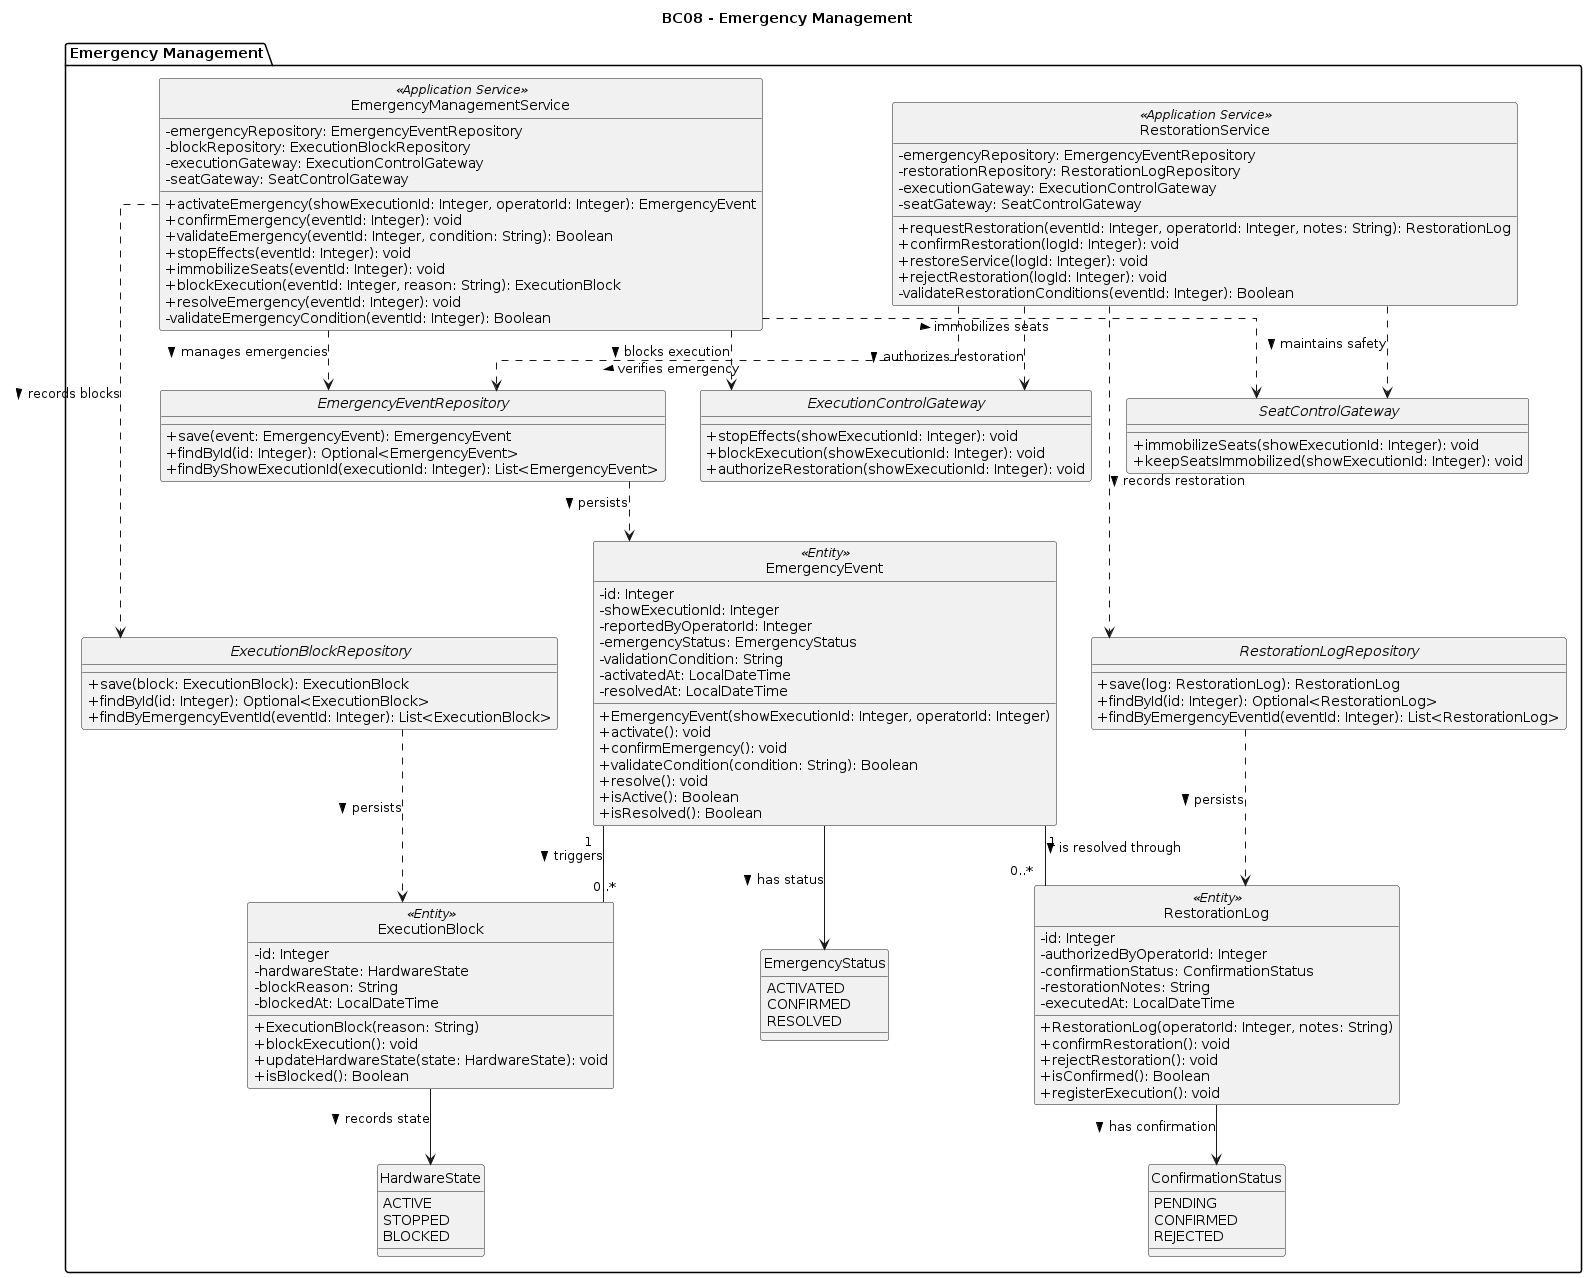

The diagram above was rendered by PlantUML. Its source (embedded in the PNG):
@startuml
title BC08 - Emergency Management

skinparam classAttributeIconSize 0
skinparam linetype ortho
hide circle

package "Emergency Management" {

  ' =========================
  ' ENUMERATIONS
  ' =========================

  enum EmergencyStatus {
    ACTIVATED
    CONFIRMED
    RESOLVED
  }

  enum HardwareState {
    ACTIVE
    STOPPED
    BLOCKED
  }

  enum ConfirmationStatus {
    PENDING
    CONFIRMED
    REJECTED
  }

  ' =========================
  ' ENTITIES
  ' =========================

  class EmergencyEvent <<Entity>> {
    - id: Integer
    - showExecutionId: Integer
    - reportedByOperatorId: Integer
    - emergencyStatus: EmergencyStatus
    - validationCondition: String
    - activatedAt: LocalDateTime
    - resolvedAt: LocalDateTime

    + EmergencyEvent(showExecutionId: Integer, operatorId: Integer)
    + activate(): void
    + confirmEmergency(): void
    + validateCondition(condition: String): Boolean
    + resolve(): void
    + isActive(): Boolean
    + isResolved(): Boolean
  }

  class ExecutionBlock <<Entity>> {
    - id: Integer
    - hardwareState: HardwareState
    - blockReason: String
    - blockedAt: LocalDateTime

    + ExecutionBlock(reason: String)
    + blockExecution(): void
    + updateHardwareState(state: HardwareState): void
    + isBlocked(): Boolean
  }

  class RestorationLog <<Entity>> {
    - id: Integer
    - authorizedByOperatorId: Integer
    - confirmationStatus: ConfirmationStatus
    - restorationNotes: String
    - executedAt: LocalDateTime

    + RestorationLog(operatorId: Integer, notes: String)
    + confirmRestoration(): void
    + rejectRestoration(): void
    + isConfirmed(): Boolean
    + registerExecution(): void
  }

  ' =========================
  ' REPOSITORY INTERFACES
  ' =========================

  interface EmergencyEventRepository {
    + save(event: EmergencyEvent): EmergencyEvent
    + findById(id: Integer): Optional<EmergencyEvent>
    + findByShowExecutionId(executionId: Integer): List<EmergencyEvent>
  }

  interface ExecutionBlockRepository {
    + save(block: ExecutionBlock): ExecutionBlock
    + findById(id: Integer): Optional<ExecutionBlock>
    + findByEmergencyEventId(eventId: Integer): List<ExecutionBlock>
  }

  interface RestorationLogRepository {
    + save(log: RestorationLog): RestorationLog
    + findById(id: Integer): Optional<RestorationLog>
    + findByEmergencyEventId(eventId: Integer): List<RestorationLog>
  }

  ' =========================
  ' INTEGRATION INTERFACES
  ' =========================

  interface ExecutionControlGateway {
    + stopEffects(showExecutionId: Integer): void
    + blockExecution(showExecutionId: Integer): void
    + authorizeRestoration(showExecutionId: Integer): void
  }

  interface SeatControlGateway {
    + immobilizeSeats(showExecutionId: Integer): void
    + keepSeatsImmobilized(showExecutionId: Integer): void
  }

  ' =========================
  ' APPLICATION SERVICES
  ' =========================

  class EmergencyManagementService <<Application Service>> {
    - emergencyRepository: EmergencyEventRepository
    - blockRepository: ExecutionBlockRepository
    - executionGateway: ExecutionControlGateway
    - seatGateway: SeatControlGateway

    + activateEmergency(showExecutionId: Integer, operatorId: Integer): EmergencyEvent
    + confirmEmergency(eventId: Integer): void
    + validateEmergency(eventId: Integer, condition: String): Boolean
    + stopEffects(eventId: Integer): void
    + immobilizeSeats(eventId: Integer): void
    + blockExecution(eventId: Integer, reason: String): ExecutionBlock
    + resolveEmergency(eventId: Integer): void
    - validateEmergencyCondition(eventId: Integer): Boolean
  }

  class RestorationService <<Application Service>> {
    - emergencyRepository: EmergencyEventRepository
    - restorationRepository: RestorationLogRepository
    - executionGateway: ExecutionControlGateway
    - seatGateway: SeatControlGateway

    + requestRestoration(eventId: Integer, operatorId: Integer, notes: String): RestorationLog
    + confirmRestoration(logId: Integer): void
    + restoreService(logId: Integer): void
    + rejectRestoration(logId: Integer): void
    - validateRestorationConditions(eventId: Integer): Boolean
  }

  ' =========================
  ' ENTITY RELATIONSHIPS
  ' =========================

  EmergencyEvent "1" -- "0..*" ExecutionBlock : triggers >

  EmergencyEvent "1" -- "0..*" RestorationLog : is resolved through >

  EmergencyEvent --> EmergencyStatus : has status >
  ExecutionBlock --> HardwareState : records state >
  RestorationLog --> ConfirmationStatus : has confirmation >

  ' =========================
  ' SERVICE DEPENDENCIES
  ' =========================

  EmergencyManagementService ..> EmergencyEventRepository : manages emergencies >
  EmergencyManagementService ..> ExecutionBlockRepository : records blocks >
  EmergencyManagementService ..> ExecutionControlGateway : blocks execution >
  EmergencyManagementService ..> SeatControlGateway : immobilizes seats >

  RestorationService ..> EmergencyEventRepository : verifies emergency >
  RestorationService ..> RestorationLogRepository : records restoration >
  RestorationService ..> ExecutionControlGateway : authorizes restoration >
  RestorationService ..> SeatControlGateway : maintains safety >

  ' =========================
  ' REPOSITORY DEPENDENCIES
  ' =========================

  EmergencyEventRepository ..> EmergencyEvent : persists >
  ExecutionBlockRepository ..> ExecutionBlock : persists >
  RestorationLogRepository ..> RestorationLog : persists >

}
@enduml